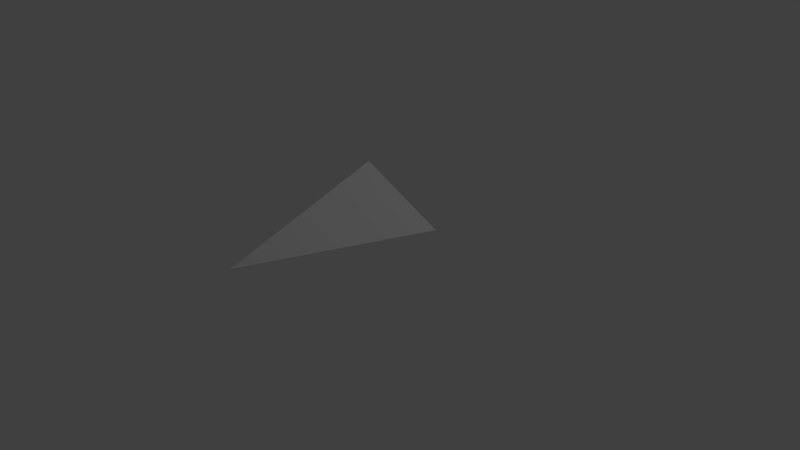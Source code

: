 # Source: ship1.blend  (saved by Blender 2.77.0; exported with 4.5.12 LTS)
import bpy
from mathutils import Matrix  # noqa: F401  (used for matrix-valued properties, if any)

bpy.ops.wm.read_factory_settings(use_empty=True)
scene = bpy.context.scene
scene.name = 'Scene'

# ---- collections
col_collection_1 = bpy.data.collections.new('Collection 1'); scene.collection.children.link(col_collection_1)

# ---- world
world_world = bpy.data.worlds.new('World'); scene.world = world_world
world_world.color = (0.05088, 0.05088, 0.05088)
world_world.use_sun_shadow = False
world_world.sun_shadow_jitter_overblur = 0.0
world_world.cycles.sampling_method = 'MANUAL'

# ---- cameras
cam_camera = bpy.data.cameras.new('Camera')
cam_camera.clip_end = 100.0
cam_camera.lens = 35.0
cam_camera.sensor_width = 32.0
cam_camera.sensor_height = 18.0
cam_camera.ortho_scale = 7.314
cam_camera.dof.focus_distance = 0.0
cam_camera.dof.aperture_fstop = 128.0

# ---- lights
light_lamp = bpy.data.lights.new('Lamp', 'POINT')
light_lamp.transmission_factor = 0.0
light_lamp.cutoff_distance = 30.0
light_lamp.energy = 100.0
light_lamp.shadow_buffer_clip_start = 1.001
light_lamp.shadow_soft_size = 0.1
light_lamp.shadow_maximum_resolution = 0.006
light_lamp.use_absolute_resolution = True

# ---- meshes
me_cube_001 = bpy.data.meshes.new('Cube.001')
me_cube_001.from_pydata([(-1.5, 0.0, 0.0), (1.0, -1.0, 0.0), (1.0, 1.0, 0.0), (0.75, 0.0, 0.75)], [], [(3, 1, 2), (3, 0, 1), (0, 2, 1), (0, 3, 2)])
_uv = me_cube_001.uv_layers.new(name='UVMap')
_uv.uv.foreach_set('vector', [0.1532, 0.1791, 0.1903, 0.1335, 0.1903, 0.2247, 0.213, 0.0253, 0.213, 0.1335, 0.1532, 0.0253, 0.1006, 0.1481, 0.01358, 0.05918, 0.1006, 0.0253, 0.1532, 0.1481, 0.1006, 0.05283, 0.1532, 0.0253])
me_cube_001.use_remesh_preserve_volume = False
me_cube_001.use_remesh_preserve_attributes = False
me_cube_001.use_mirror_vertex_groups = False
me_cube_001.update()

# ---- objects
ob_cube = bpy.data.objects.new('Cube', me_cube_001)
ob_lamp = bpy.data.objects.new('Lamp', light_lamp)
ob_camera = bpy.data.objects.new('Camera', cam_camera)

# ---- transforms, parenting, visibility, modifiers, constraints
ob_cube.location = (-0.6274, -0.2438, 0.2119)
ob_cube.rotation_euler = (0.0, -0.0, 1.571)
ob_cube.lineart.crease_threshold = 0.0
ob_lamp.location = (4.076, 1.005, 5.904)
ob_lamp.rotation_euler = (0.6503, 0.05522, 1.866)
ob_lamp.lock_rotations_4d = False
ob_lamp.empty_display_type = 'ARROWS'
ob_lamp.color = (0.0, 0.0, 0.0, 0.0)
ob_lamp.lineart.crease_threshold = 0.0
ob_camera.location = (7.481, -6.508, 5.344)
ob_camera.rotation_euler = (1.109, 0.01082, 0.8149)
ob_camera.lock_rotations_4d = False
ob_camera.empty_display_type = 'ARROWS'
ob_camera.color = (0.0, 0.0, 0.0, 0.0)
ob_camera.display_type = 'WIRE'
ob_camera.lineart.crease_threshold = 0.0

# ---- collection membership
col_collection_1.objects.link(ob_cube)
col_collection_1.objects.link(ob_lamp)
col_collection_1.objects.link(ob_camera)

# ---- scene / render settings (as saved in the file)
scene.camera = ob_camera
scene.frame_start = 1; scene.frame_end = 250; scene.frame_set(0)
scene.render.engine = 'BLENDER_EEVEE_NEXT'
scene.render.resolution_percentage = 50
scene.render.dither_intensity = 0.0
scene.cycles.use_denoising = False
scene.cycles.samples = 128
scene.cycles.sampling_pattern = 'TABULATED_SOBOL'
scene.cycles.light_sampling_threshold = 0.0
scene.cycles.use_adaptive_sampling = False
scene.cycles.use_light_tree = False
scene.cycles.blur_glossy = 0.0
scene.cycles.sample_clamp_indirect = 0.0
scene.view_settings.view_transform = 'Standard'
bpy.context.view_layer.update()
